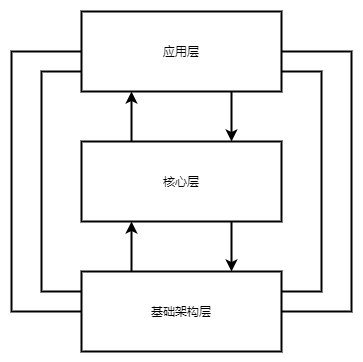

The diagram above was exported from draw.io. Its source (the exported page's mxGraphModel, read from the mxfile embedded in the PNG):
<mxGraphModel dx="1086" dy="798" grid="1" gridSize="10" guides="1" tooltips="1" connect="1" arrows="1" fold="1" page="1" pageScale="1" pageWidth="827" pageHeight="1169" math="0" shadow="0">
  <root>
    <mxCell id="0" />
    <mxCell id="1" parent="0" />
    <mxCell id="6vQDud4WlFsfGc9p__ZX-8" style="edgeStyle=orthogonalEdgeStyle;rounded=0;orthogonalLoop=1;jettySize=auto;html=1;exitX=0.75;exitY=1;exitDx=0;exitDy=0;entryX=0.75;entryY=0;entryDx=0;entryDy=0;endArrow=classic;endFill=1;strokeWidth=2;" edge="1" parent="1" source="6vQDud4WlFsfGc9p__ZX-1" target="6vQDud4WlFsfGc9p__ZX-2">
      <mxGeometry relative="1" as="geometry" />
    </mxCell>
    <mxCell id="6vQDud4WlFsfGc9p__ZX-1" value="应用层" style="rounded=0;whiteSpace=wrap;html=1;strokeWidth=2;" vertex="1" parent="1">
      <mxGeometry x="350" y="160" width="200" height="80" as="geometry" />
    </mxCell>
    <mxCell id="6vQDud4WlFsfGc9p__ZX-9" style="edgeStyle=orthogonalEdgeStyle;rounded=0;orthogonalLoop=1;jettySize=auto;html=1;exitX=0.75;exitY=1;exitDx=0;exitDy=0;entryX=0.75;entryY=0;entryDx=0;entryDy=0;endArrow=classic;endFill=1;strokeWidth=2;" edge="1" parent="1" source="6vQDud4WlFsfGc9p__ZX-2" target="6vQDud4WlFsfGc9p__ZX-3">
      <mxGeometry relative="1" as="geometry" />
    </mxCell>
    <mxCell id="6vQDud4WlFsfGc9p__ZX-11" style="edgeStyle=orthogonalEdgeStyle;rounded=0;orthogonalLoop=1;jettySize=auto;html=1;exitX=0.25;exitY=0;exitDx=0;exitDy=0;entryX=0.25;entryY=1;entryDx=0;entryDy=0;endArrow=classic;endFill=1;strokeWidth=2;" edge="1" parent="1" source="6vQDud4WlFsfGc9p__ZX-2" target="6vQDud4WlFsfGc9p__ZX-1">
      <mxGeometry relative="1" as="geometry" />
    </mxCell>
    <mxCell id="6vQDud4WlFsfGc9p__ZX-2" value="核心层" style="rounded=0;whiteSpace=wrap;html=1;strokeWidth=2;" vertex="1" parent="1">
      <mxGeometry x="350" y="290" width="200" height="80" as="geometry" />
    </mxCell>
    <mxCell id="6vQDud4WlFsfGc9p__ZX-4" style="edgeStyle=orthogonalEdgeStyle;rounded=0;orthogonalLoop=1;jettySize=auto;html=1;entryX=0;entryY=0.5;entryDx=0;entryDy=0;endArrow=none;endFill=0;strokeWidth=2;exitX=0;exitY=0.5;exitDx=0;exitDy=0;" edge="1" parent="1" source="6vQDud4WlFsfGc9p__ZX-3" target="6vQDud4WlFsfGc9p__ZX-1">
      <mxGeometry relative="1" as="geometry">
        <Array as="points">
          <mxPoint x="280" y="460" />
          <mxPoint x="280" y="200" />
        </Array>
      </mxGeometry>
    </mxCell>
    <mxCell id="6vQDud4WlFsfGc9p__ZX-5" style="edgeStyle=orthogonalEdgeStyle;rounded=0;orthogonalLoop=1;jettySize=auto;html=1;exitX=0;exitY=0.25;exitDx=0;exitDy=0;entryX=0;entryY=0.75;entryDx=0;entryDy=0;endArrow=none;endFill=0;strokeWidth=2;" edge="1" parent="1" source="6vQDud4WlFsfGc9p__ZX-3" target="6vQDud4WlFsfGc9p__ZX-1">
      <mxGeometry relative="1" as="geometry">
        <Array as="points">
          <mxPoint x="310" y="440" />
          <mxPoint x="310" y="220" />
        </Array>
      </mxGeometry>
    </mxCell>
    <mxCell id="6vQDud4WlFsfGc9p__ZX-6" style="edgeStyle=orthogonalEdgeStyle;rounded=0;orthogonalLoop=1;jettySize=auto;html=1;entryX=1;entryY=0.5;entryDx=0;entryDy=0;endArrow=none;endFill=0;strokeWidth=2;exitX=1;exitY=0.5;exitDx=0;exitDy=0;" edge="1" parent="1" source="6vQDud4WlFsfGc9p__ZX-3" target="6vQDud4WlFsfGc9p__ZX-1">
      <mxGeometry relative="1" as="geometry">
        <Array as="points">
          <mxPoint x="620" y="460" />
          <mxPoint x="620" y="200" />
        </Array>
      </mxGeometry>
    </mxCell>
    <mxCell id="6vQDud4WlFsfGc9p__ZX-7" style="edgeStyle=orthogonalEdgeStyle;rounded=0;orthogonalLoop=1;jettySize=auto;html=1;exitX=1;exitY=0.25;exitDx=0;exitDy=0;entryX=1;entryY=0.75;entryDx=0;entryDy=0;endArrow=none;endFill=0;strokeWidth=2;" edge="1" parent="1" source="6vQDud4WlFsfGc9p__ZX-3" target="6vQDud4WlFsfGc9p__ZX-1">
      <mxGeometry relative="1" as="geometry">
        <Array as="points">
          <mxPoint x="590" y="440" />
          <mxPoint x="590" y="220" />
        </Array>
      </mxGeometry>
    </mxCell>
    <mxCell id="6vQDud4WlFsfGc9p__ZX-10" style="edgeStyle=orthogonalEdgeStyle;rounded=0;orthogonalLoop=1;jettySize=auto;html=1;exitX=0.25;exitY=0;exitDx=0;exitDy=0;entryX=0.25;entryY=1;entryDx=0;entryDy=0;endArrow=classic;endFill=1;strokeWidth=2;" edge="1" parent="1" source="6vQDud4WlFsfGc9p__ZX-3" target="6vQDud4WlFsfGc9p__ZX-2">
      <mxGeometry relative="1" as="geometry" />
    </mxCell>
    <mxCell id="6vQDud4WlFsfGc9p__ZX-3" value="基础架构层" style="rounded=0;whiteSpace=wrap;html=1;strokeWidth=2;" vertex="1" parent="1">
      <mxGeometry x="350" y="420" width="200" height="80" as="geometry" />
    </mxCell>
  </root>
</mxGraphModel>